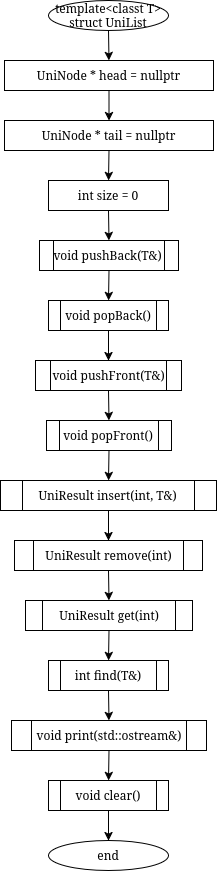

The diagram above was exported from draw.io. Its source (the exported page's mxGraphModel, read from the mxfile embedded in the PNG):
<mxGraphModel dx="702" dy="17" grid="1" gridSize="10" guides="1" tooltips="1" connect="1" arrows="1" fold="1" page="1" pageScale="1" pageWidth="850" pageHeight="1100" math="0" shadow="0">
  <root>
    <mxCell id="0" />
    <mxCell id="1" parent="0" />
    <mxCell id="wMTyb6-KVzNWYsJpBsUY-881" parent="1" style="ellipse;whiteSpace=wrap;html=1;" value="template&amp;lt;classt T&amp;gt;&lt;div&gt;struct UniList&lt;/div&gt;" vertex="1">
      <mxGeometry height="30" width="120" x="1570" y="1600" as="geometry" />
    </mxCell>
    <mxCell id="wMTyb6-KVzNWYsJpBsUY-882" parent="1" style="rounded=0;whiteSpace=wrap;html=1;" value="UniNode&lt;T&gt; * head = nullptr" vertex="1">
      <mxGeometry height="30" width="209" x="1526" y="1660" as="geometry" />
    </mxCell>
    <mxCell id="wMTyb6-KVzNWYsJpBsUY-883" parent="1" style="rounded=0;whiteSpace=wrap;html=1;" value="UniNode&lt;T&gt; * tail = nullptr" vertex="1">
      <mxGeometry height="30" width="209" x="1526" y="1720" as="geometry" />
    </mxCell>
    <mxCell id="wMTyb6-KVzNWYsJpBsUY-884" parent="1" style="rounded=0;whiteSpace=wrap;html=1;" value="int size = 0" vertex="1">
      <mxGeometry height="30" width="120" x="1570" y="1780" as="geometry" />
    </mxCell>
    <mxCell id="wMTyb6-KVzNWYsJpBsUY-885" parent="1" style="shape=process;whiteSpace=wrap;html=1;backgroundOutline=1;" value="void pushBack(T&amp;)" vertex="1">
      <mxGeometry height="30" width="139" x="1561" y="1840" as="geometry" />
    </mxCell>
    <mxCell id="wMTyb6-KVzNWYsJpBsUY-886" parent="1" style="shape=process;whiteSpace=wrap;html=1;backgroundOutline=1;" value="void popBack()" vertex="1">
      <mxGeometry height="30" width="120" x="1570" y="1900" as="geometry" />
    </mxCell>
    <mxCell id="wMTyb6-KVzNWYsJpBsUY-887" parent="1" style="shape=process;whiteSpace=wrap;html=1;backgroundOutline=1;" value="void pushFront(T&amp;)" vertex="1">
      <mxGeometry height="30" width="146" x="1557" y="1960" as="geometry" />
    </mxCell>
    <mxCell id="wMTyb6-KVzNWYsJpBsUY-888" parent="1" style="shape=process;whiteSpace=wrap;html=1;backgroundOutline=1;" value="void popFront()" vertex="1">
      <mxGeometry height="30" width="125" x="1568" y="2020" as="geometry" />
    </mxCell>
    <mxCell id="wMTyb6-KVzNWYsJpBsUY-889" parent="1" style="shape=process;whiteSpace=wrap;html=1;backgroundOutline=1;" value="UniResult&lt;T&gt; insert(int, T&amp;)" vertex="1">
      <mxGeometry height="30" width="216" x="1522" y="2080" as="geometry" />
    </mxCell>
    <mxCell id="wMTyb6-KVzNWYsJpBsUY-890" parent="1" style="shape=process;whiteSpace=wrap;html=1;backgroundOutline=1;" value="UniResult&lt;T&gt; remove(int)" vertex="1">
      <mxGeometry height="30" width="188" x="1536" y="2140" as="geometry" />
    </mxCell>
    <mxCell id="wMTyb6-KVzNWYsJpBsUY-891" parent="1" style="shape=process;whiteSpace=wrap;html=1;backgroundOutline=1;" value="UniResult&lt;T&gt; get(int)" vertex="1">
      <mxGeometry height="30" width="167" x="1547" y="2200" as="geometry" />
    </mxCell>
    <mxCell id="wMTyb6-KVzNWYsJpBsUY-892" parent="1" style="shape=process;whiteSpace=wrap;html=1;backgroundOutline=1;" value="int find(T&amp;)" vertex="1">
      <mxGeometry height="30" width="120" x="1570" y="2260" as="geometry" />
    </mxCell>
    <mxCell id="wMTyb6-KVzNWYsJpBsUY-893" parent="1" style="shape=process;whiteSpace=wrap;html=1;backgroundOutline=1;" value="void print(std::ostream&amp;)" vertex="1">
      <mxGeometry height="30" width="195" x="1533" y="2320" as="geometry" />
    </mxCell>
    <mxCell id="wMTyb6-KVzNWYsJpBsUY-894" parent="1" style="shape=process;whiteSpace=wrap;html=1;backgroundOutline=1;" value="void clear()" vertex="1">
      <mxGeometry height="30" width="120" x="1570" y="2380" as="geometry" />
    </mxCell>
    <mxCell id="wMTyb6-KVzNWYsJpBsUY-895" parent="1" style="ellipse;whiteSpace=wrap;html=1;" value="end" vertex="1">
      <mxGeometry height="30" width="120" x="1570" y="2440" as="geometry" />
    </mxCell>
    <mxCell id="wMTyb6-KVzNWYsJpBsUY-896" edge="1" parent="1" source="wMTyb6-KVzNWYsJpBsUY-881" style="endArrow=classic;html=1;rounded=0;exitX=0.5;exitY=1;exitDx=0;exitDy=0;entryX=0.5;entryY=0;entryDx=0;entryDy=0;" target="wMTyb6-KVzNWYsJpBsUY-882" value="">
      <mxGeometry relative="1" as="geometry" />
    </mxCell>
    <mxCell id="wMTyb6-KVzNWYsJpBsUY-897" edge="1" parent="1" source="wMTyb6-KVzNWYsJpBsUY-882" style="endArrow=classic;html=1;rounded=0;exitX=0.5;exitY=1;exitDx=0;exitDy=0;entryX=0.5;entryY=0;entryDx=0;entryDy=0;" target="wMTyb6-KVzNWYsJpBsUY-883" value="">
      <mxGeometry relative="1" as="geometry" />
    </mxCell>
    <mxCell id="wMTyb6-KVzNWYsJpBsUY-898" edge="1" parent="1" source="wMTyb6-KVzNWYsJpBsUY-883" style="endArrow=classic;html=1;rounded=0;exitX=0.5;exitY=1;exitDx=0;exitDy=0;entryX=0.5;entryY=0;entryDx=0;entryDy=0;" target="wMTyb6-KVzNWYsJpBsUY-884" value="">
      <mxGeometry relative="1" as="geometry" />
    </mxCell>
    <mxCell id="wMTyb6-KVzNWYsJpBsUY-899" edge="1" parent="1" source="wMTyb6-KVzNWYsJpBsUY-884" style="endArrow=classic;html=1;rounded=0;exitX=0.5;exitY=1;exitDx=0;exitDy=0;entryX=0.5;entryY=0;entryDx=0;entryDy=0;" target="wMTyb6-KVzNWYsJpBsUY-885" value="">
      <mxGeometry relative="1" as="geometry" />
    </mxCell>
    <mxCell id="wMTyb6-KVzNWYsJpBsUY-900" edge="1" parent="1" source="wMTyb6-KVzNWYsJpBsUY-885" style="endArrow=classic;html=1;rounded=0;exitX=0.5;exitY=1;exitDx=0;exitDy=0;entryX=0.5;entryY=0;entryDx=0;entryDy=0;" target="wMTyb6-KVzNWYsJpBsUY-886" value="">
      <mxGeometry relative="1" as="geometry" />
    </mxCell>
    <mxCell id="wMTyb6-KVzNWYsJpBsUY-901" edge="1" parent="1" source="wMTyb6-KVzNWYsJpBsUY-886" style="endArrow=classic;html=1;rounded=0;exitX=0.5;exitY=1;exitDx=0;exitDy=0;entryX=0.5;entryY=0;entryDx=0;entryDy=0;" target="wMTyb6-KVzNWYsJpBsUY-887" value="">
      <mxGeometry relative="1" as="geometry" />
    </mxCell>
    <mxCell id="wMTyb6-KVzNWYsJpBsUY-902" edge="1" parent="1" source="wMTyb6-KVzNWYsJpBsUY-887" style="endArrow=classic;html=1;rounded=0;exitX=0.5;exitY=1;exitDx=0;exitDy=0;entryX=0.5;entryY=0;entryDx=0;entryDy=0;" target="wMTyb6-KVzNWYsJpBsUY-888" value="">
      <mxGeometry relative="1" as="geometry" />
    </mxCell>
    <mxCell id="wMTyb6-KVzNWYsJpBsUY-903" edge="1" parent="1" source="wMTyb6-KVzNWYsJpBsUY-888" style="endArrow=classic;html=1;rounded=0;exitX=0.5;exitY=1;exitDx=0;exitDy=0;entryX=0.5;entryY=0;entryDx=0;entryDy=0;" target="wMTyb6-KVzNWYsJpBsUY-889" value="">
      <mxGeometry relative="1" as="geometry" />
    </mxCell>
    <mxCell id="wMTyb6-KVzNWYsJpBsUY-904" edge="1" parent="1" source="wMTyb6-KVzNWYsJpBsUY-889" style="endArrow=classic;html=1;rounded=0;exitX=0.5;exitY=1;exitDx=0;exitDy=0;entryX=0.5;entryY=0;entryDx=0;entryDy=0;" target="wMTyb6-KVzNWYsJpBsUY-890" value="">
      <mxGeometry relative="1" as="geometry" />
    </mxCell>
    <mxCell id="wMTyb6-KVzNWYsJpBsUY-905" edge="1" parent="1" source="wMTyb6-KVzNWYsJpBsUY-890" style="endArrow=classic;html=1;rounded=0;exitX=0.5;exitY=1;exitDx=0;exitDy=0;entryX=0.5;entryY=0;entryDx=0;entryDy=0;" target="wMTyb6-KVzNWYsJpBsUY-891" value="">
      <mxGeometry relative="1" as="geometry" />
    </mxCell>
    <mxCell id="wMTyb6-KVzNWYsJpBsUY-906" edge="1" parent="1" source="wMTyb6-KVzNWYsJpBsUY-891" style="endArrow=classic;html=1;rounded=0;exitX=0.5;exitY=1;exitDx=0;exitDy=0;entryX=0.5;entryY=0;entryDx=0;entryDy=0;" target="wMTyb6-KVzNWYsJpBsUY-892" value="">
      <mxGeometry relative="1" as="geometry" />
    </mxCell>
    <mxCell id="wMTyb6-KVzNWYsJpBsUY-907" edge="1" parent="1" source="wMTyb6-KVzNWYsJpBsUY-892" style="endArrow=classic;html=1;rounded=0;exitX=0.5;exitY=1;exitDx=0;exitDy=0;entryX=0.5;entryY=0;entryDx=0;entryDy=0;" target="wMTyb6-KVzNWYsJpBsUY-893" value="">
      <mxGeometry relative="1" as="geometry" />
    </mxCell>
    <mxCell id="wMTyb6-KVzNWYsJpBsUY-908" edge="1" parent="1" source="wMTyb6-KVzNWYsJpBsUY-893" style="endArrow=classic;html=1;rounded=0;exitX=0.5;exitY=1;exitDx=0;exitDy=0;entryX=0.5;entryY=0;entryDx=0;entryDy=0;" target="wMTyb6-KVzNWYsJpBsUY-894" value="">
      <mxGeometry relative="1" as="geometry" />
    </mxCell>
    <mxCell id="wMTyb6-KVzNWYsJpBsUY-909" edge="1" parent="1" source="wMTyb6-KVzNWYsJpBsUY-894" style="endArrow=classic;html=1;rounded=0;exitX=0.5;exitY=1;exitDx=0;exitDy=0;entryX=0.5;entryY=0;entryDx=0;entryDy=0;" target="wMTyb6-KVzNWYsJpBsUY-895" value="">
      <mxGeometry relative="1" as="geometry" />
    </mxCell>
  </root>
</mxGraphModel>